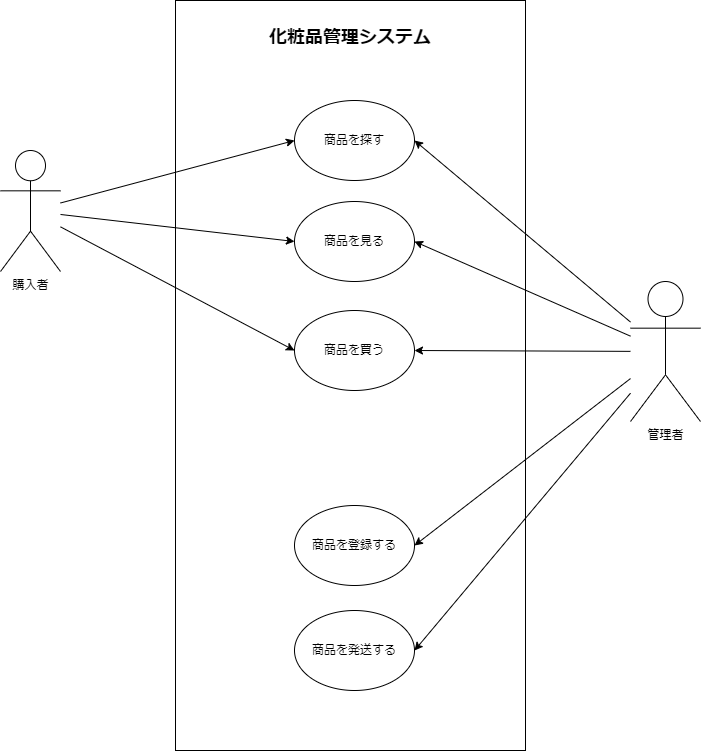

The diagram above was exported from draw.io. Its source (the exported page's mxGraphModel, read from the mxfile embedded in the PNG):
<mxGraphModel dx="1374" dy="790" grid="1" gridSize="10" guides="1" tooltips="1" connect="1" arrows="1" fold="1" page="1" pageScale="1" pageWidth="827" pageHeight="1169" math="0" shadow="0">
  <root>
    <mxCell id="0" />
    <mxCell id="1" parent="0" />
    <mxCell id="2" value="" style="rounded=0;whiteSpace=wrap;html=1;" vertex="1" parent="1">
      <mxGeometry x="350" y="370" width="120" height="60" as="geometry" />
    </mxCell>
    <mxCell id="3" value="化粧品管理システム" style="rounded=0;whiteSpace=wrap;html=1;labelPosition=center;verticalLabelPosition=middle;align=center;verticalAlign=top;horizontal=1;fontStyle=1;spacingTop=20;fontSize=18;" vertex="1" parent="1">
      <mxGeometry x="235" y="40" width="350" height="750" as="geometry" />
    </mxCell>
    <mxCell id="4" value="商品を探す" style="ellipse;whiteSpace=wrap;html=1;" vertex="1" parent="1">
      <mxGeometry x="354" y="140" width="120" height="80" as="geometry" />
    </mxCell>
    <mxCell id="5" value="商品を見る" style="ellipse;whiteSpace=wrap;html=1;" vertex="1" parent="1">
      <mxGeometry x="354" y="241" width="120" height="80" as="geometry" />
    </mxCell>
    <mxCell id="6" value="商品を買う" style="ellipse;whiteSpace=wrap;html=1;" vertex="1" parent="1">
      <mxGeometry x="354" y="350" width="120" height="80" as="geometry" />
    </mxCell>
    <mxCell id="8" value="商品を登録する" style="ellipse;whiteSpace=wrap;html=1;" vertex="1" parent="1">
      <mxGeometry x="354" y="545" width="120" height="80" as="geometry" />
    </mxCell>
    <mxCell id="9" value="商品を発送する" style="ellipse;whiteSpace=wrap;html=1;" vertex="1" parent="1">
      <mxGeometry x="354" y="650" width="120" height="80" as="geometry" />
    </mxCell>
    <mxCell id="14" style="edgeStyle=none;html=1;entryX=0;entryY=0.5;entryDx=0;entryDy=0;" edge="1" parent="1" source="11" target="4">
      <mxGeometry relative="1" as="geometry" />
    </mxCell>
    <mxCell id="15" style="edgeStyle=none;html=1;entryX=0;entryY=0.5;entryDx=0;entryDy=0;" edge="1" parent="1" source="11" target="5">
      <mxGeometry relative="1" as="geometry" />
    </mxCell>
    <mxCell id="16" style="edgeStyle=none;html=1;entryX=0;entryY=0.5;entryDx=0;entryDy=0;" edge="1" parent="1" source="11" target="6">
      <mxGeometry relative="1" as="geometry" />
    </mxCell>
    <mxCell id="11" value="購入者" style="shape=umlActor;verticalLabelPosition=bottom;verticalAlign=top;html=1;outlineConnect=0;" vertex="1" parent="1">
      <mxGeometry x="60" y="190" width="60" height="121" as="geometry" />
    </mxCell>
    <mxCell id="17" style="edgeStyle=none;html=1;entryX=1;entryY=0.5;entryDx=0;entryDy=0;" edge="1" parent="1" source="12" target="4">
      <mxGeometry relative="1" as="geometry" />
    </mxCell>
    <mxCell id="18" style="edgeStyle=none;html=1;entryX=1;entryY=0.5;entryDx=0;entryDy=0;" edge="1" parent="1" source="12" target="5">
      <mxGeometry relative="1" as="geometry" />
    </mxCell>
    <mxCell id="19" style="edgeStyle=none;html=1;entryX=1;entryY=0.5;entryDx=0;entryDy=0;" edge="1" parent="1" source="12" target="6">
      <mxGeometry relative="1" as="geometry" />
    </mxCell>
    <mxCell id="21" style="edgeStyle=none;html=1;entryX=1;entryY=0.5;entryDx=0;entryDy=0;" edge="1" parent="1" source="12" target="8">
      <mxGeometry relative="1" as="geometry" />
    </mxCell>
    <mxCell id="22" style="edgeStyle=none;html=1;entryX=1;entryY=0.5;entryDx=0;entryDy=0;" edge="1" parent="1" source="12" target="9">
      <mxGeometry relative="1" as="geometry" />
    </mxCell>
    <mxCell id="12" value="管理者" style="shape=umlActor;verticalLabelPosition=bottom;verticalAlign=top;html=1;outlineConnect=0;" vertex="1" parent="1">
      <mxGeometry x="690" y="321" width="70" height="140" as="geometry" />
    </mxCell>
  </root>
</mxGraphModel>